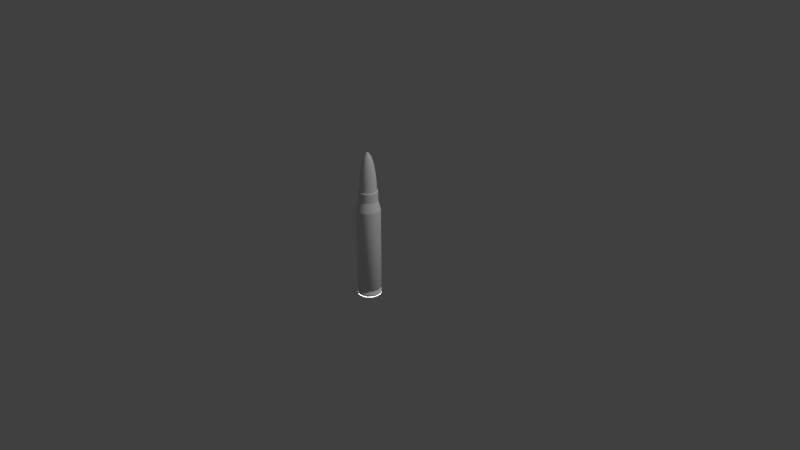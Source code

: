 # Source: bullet2_50cal.blend  (saved by Blender 2.79.0; exported with 4.5.12 LTS)
import bpy
from mathutils import Matrix  # noqa: F401  (used for matrix-valued properties, if any)

bpy.ops.wm.read_factory_settings(use_empty=True)
scene = bpy.context.scene
scene.name = 'Scene'

# ---- collections
col_collection_1 = bpy.data.collections.new('Collection 1'); scene.collection.children.link(col_collection_1)

# ---- materials (node trees are filled in below, after node groups)
mat_bullet = bpy.data.materials.new('bullet')
mat_bullet.alpha_threshold = 0.0
mat_bullet.use_transparent_shadow = False
mat_bullet.roughness = 0.5
mat_bullet.line_color = (0.0, 0.0, 0.0, 1.0)
mat_shell = bpy.data.materials.new('shell')
mat_shell.alpha_threshold = 0.0
mat_shell.use_transparent_shadow = False
mat_shell.roughness = 0.5

# ---- material node trees

# ---- world
world_world = bpy.data.worlds.new('World'); scene.world = world_world
world_world.color = (0.05088, 0.05088, 0.05088)
world_world.use_sun_shadow = False
world_world.sun_shadow_jitter_overblur = 0.0
world_world.cycles.sampling_method = 'MANUAL'

# ---- cameras
cam_camera = bpy.data.cameras.new('Camera')
cam_camera.clip_end = 100.0
cam_camera.lens = 35.0
cam_camera.sensor_width = 32.0
cam_camera.sensor_height = 18.0
cam_camera.ortho_scale = 7.314
cam_camera.dof.focus_distance = 0.0
cam_camera.dof.aperture_fstop = 128.0

# ---- lights
light_point = bpy.data.lights.new('Point', 'POINT')
light_point.transmission_factor = 0.0
light_point.energy = 100.0
light_point.shadow_buffer_clip_start = 0.5
light_point.shadow_soft_size = 0.1
light_point.shadow_maximum_resolution = 0.006
light_point.use_absolute_resolution = True
light_lamp = bpy.data.lights.new('Lamp', 'SUN')
light_lamp.transmission_factor = 0.0
light_lamp.cutoff_distance = 30.0
light_lamp.angle = 0.1993
light_lamp.energy = 1.0
light_lamp.shadow_buffer_clip_start = 1.001
light_lamp.shadow_soft_size = 0.1
light_lamp.shadow_cascade_max_distance = 1000.0

# ---- meshes
me_cylinder = bpy.data.meshes.new('Cylinder')
me_cylinder.from_pydata([(-2.619e-09, 0.1547, -0.5623), (-2.678e-09, 0.1562, 0.6377), (0.0592, 0.1429, -0.5623), (0.05979, 0.1444, 0.6377), (0.1094, 0.1094, -0.5623), (0.1105, 0.1105, 0.6377), (0.1429, 0.0592, -0.5623), (0.1444, 0.05979, 0.6377), (0.1547, -6.667e-09, -0.5623), (0.1562, -6.752e-09, 0.6377), (0.1429, -0.0592, -0.5623), (0.1444, -0.05979, 0.6377), (0.1094, -0.1094, -0.5623), (0.1105, -0.1105, 0.6377), (0.0592, -0.1429, -0.5623), (0.05979, -0.1444, 0.6377), (2.074e-08, -0.1547, -0.5623), (2.092e-08, -0.1562, 0.6377), (-0.0592, -0.1429, -0.5623), (-0.05979, -0.1444, 0.6377), (-0.1094, -0.1094, -0.5623), (-0.1105, -0.1105, 0.6377), (-0.1429, -0.0592, -0.5623), (-0.1444, -0.05979, 0.6377), (-0.1547, 1.94e-09, -0.5623), (-0.1562, 1.941e-09, 0.6377), (-0.1429, 0.0592, -0.5623), (-0.1444, 0.05979, 0.6377), (-0.1094, 0.1094, -0.5623), (-0.1105, 0.1105, 0.6377), (-0.0592, 0.1429, -0.5623), (-0.05979, 0.1444, 0.6377), (-2.678e-09, 0.1562, -0.5185), (-2.678e-09, 0.1562, -0.456), (0.05979, 0.1444, -0.456), (0.05979, 0.1444, -0.5185), (0.1105, 0.1105, -0.456), (0.1105, 0.1105, -0.5185), (0.1444, 0.05979, -0.456), (0.1444, 0.05979, -0.5185), (0.1562, -6.752e-09, -0.456), (0.1562, -6.752e-09, -0.5185), (0.1444, -0.05979, -0.456), (0.1444, -0.05979, -0.5185), (0.1105, -0.1105, -0.456), (0.1105, -0.1105, -0.5185), (0.05979, -0.1444, -0.456), (0.05979, -0.1444, -0.5185), (2.092e-08, -0.1562, -0.456), (2.092e-08, -0.1562, -0.5185), (-0.05979, -0.1444, -0.456), (-0.05979, -0.1444, -0.5185), (-0.1105, -0.1105, -0.456), (-0.1105, -0.1105, -0.5185), (-0.1444, -0.05979, -0.456), (-0.1444, -0.05979, -0.5185), (-0.1562, 1.941e-09, -0.456), (-0.1562, 1.941e-09, -0.5185), (-0.1444, 0.05979, -0.456), (-0.1444, 0.05979, -0.5185), (-0.1105, 0.1105, -0.456), (-0.1105, 0.1105, -0.5185), (-0.05979, 0.1444, -0.456), (-0.05979, 0.1444, -0.5185), (0.05979, 0.1444, -0.5404), (0.1105, 0.1105, -0.5404), (0.1444, 0.05979, -0.5404), (0.1562, -6.752e-09, -0.5404), (0.1444, -0.05979, -0.5404), (0.1105, -0.1105, -0.5404), (0.05979, -0.1444, -0.5404), (2.092e-08, -0.1562, -0.5404), (-0.05979, -0.1444, -0.5404), (-0.1105, -0.1105, -0.5404), (-0.1444, -0.05979, -0.5404), (-0.1562, 1.941e-09, -0.5404), (-0.1444, 0.05979, -0.5404), (-0.1105, 0.1105, -0.5404), (-0.05979, 0.1444, -0.5404), (-2.678e-09, 0.1562, -0.5404), (-1.696e-09, 0.1447, -0.5081), (-1.696e-09, 0.1447, -0.4664), (0.05538, 0.1337, -0.4664), (0.05538, 0.1337, -0.5081), (0.1023, 0.1023, -0.4664), (0.1023, 0.1023, -0.5081), (0.1337, 0.05538, -0.4664), (0.1337, 0.05538, -0.5081), (0.1447, -6.289e-09, -0.4664), (0.1447, -6.289e-09, -0.5081), (0.1337, -0.05538, -0.4664), (0.1337, -0.05538, -0.5081), (0.1023, -0.1023, -0.4664), (0.1023, -0.1023, -0.5081), (0.05538, -0.1337, -0.4664), (0.05538, -0.1337, -0.5081), (2.016e-08, -0.1447, -0.4664), (2.016e-08, -0.1447, -0.5081), (-0.05538, -0.1337, -0.4664), (-0.05538, -0.1337, -0.5081), (-0.1023, -0.1023, -0.4664), (-0.1023, -0.1023, -0.5081), (-0.1337, -0.05538, -0.4664), (-0.1337, -0.05538, -0.5081), (-0.1447, 1.763e-09, -0.4664), (-0.1447, 1.763e-09, -0.5081), (-0.1337, 0.05538, -0.4664), (-0.1337, 0.05538, -0.5081), (-0.1023, 0.1023, -0.4664), (-0.1023, 0.1023, -0.5081), (-0.05538, 0.1337, -0.4664), (-0.05538, 0.1337, -0.5081), (7.013e-09, 0.03964, -0.5623), (0.01517, 0.03662, -0.5623), (0.02803, 0.02803, -0.5623), (0.03662, 0.01517, -0.5623), (0.03964, -2.098e-09, -0.5623), (0.03662, -0.01517, -0.5623), (0.02803, -0.02803, -0.5623), (0.01517, -0.03662, -0.5623), (1.3e-08, -0.03964, -0.5623), (-0.01517, -0.03662, -0.5623), (-0.02803, -0.02803, -0.5623), (-0.03662, -0.01517, -0.5623), (-0.03964, 1.073e-10, -0.5623), (-0.03662, 0.01517, -0.5623), (-0.02803, 0.02803, -0.5623), (-0.01517, 0.03662, -0.5623), (7.16e-09, 0.03867, -0.556), (0.0148, 0.03573, -0.556), (0.02735, 0.02735, -0.556), (0.03573, 0.0148, -0.556), (0.03867, -2.045e-09, -0.556), (0.03573, -0.0148, -0.556), (0.02735, -0.02735, -0.556), (0.0148, -0.03573, -0.556), (1.3e-08, -0.03867, -0.556), (-0.0148, -0.03573, -0.556), (-0.02735, -0.02735, -0.556), (-0.03573, -0.0148, -0.556), (-0.03867, 1.066e-10, -0.556), (-0.03573, 0.0148, -0.556), (-0.02735, 0.02735, -0.556), (-0.0148, 0.03573, -0.556), (0.0, 0.125, 0.7627), (0.04784, 0.1155, 0.7627), (0.08839, 0.08839, 0.7627), (0.1155, 0.04784, 0.7627), (0.125, -5.464e-09, 0.7627), (0.1155, -0.04784, 0.7627), (0.08839, -0.08839, 0.7627), (0.04784, -0.1155, 0.7627), (1.887e-08, -0.125, 0.7627), (-0.04784, -0.1155, 0.7627), (-0.08839, -0.08839, 0.7627), (-0.1155, -0.04784, 0.7627), (-0.125, 1.491e-09, 0.7627), (-0.1155, 0.04784, 0.7627), (-0.08839, 0.08839, 0.7627), (-0.04784, 0.1155, 0.7627), (0.0, 0.125, 0.8877), (0.04784, 0.1155, 0.8877), (0.08839, 0.08839, 0.8877), (0.1155, 0.04784, 0.8877), (0.125, -5.464e-09, 0.8877), (0.1155, -0.04784, 0.8877), (0.08839, -0.08839, 0.8877), (0.04784, -0.1155, 0.8877), (1.887e-08, -0.125, 0.8877), (-0.04784, -0.1155, 0.8877), (-0.08839, -0.08839, 0.8877), (-0.1155, -0.04784, 0.8877), (-0.125, 1.491e-09, 0.8877), (-0.1155, 0.04784, 0.8877), (-0.08839, 0.08839, 0.8877), (-0.04784, 0.1155, 0.8877), (9.449e-10, 0.112, 0.8877), (0.04285, 0.1034, 0.8877), (0.07918, 0.07918, 0.8877), (0.1034, 0.04285, 0.8877), (0.112, 1.363e-08, 0.8877), (0.1034, -0.04285, 0.8877), (0.07918, -0.07918, 0.8877), (0.04285, -0.1034, 0.8877), (1.464e-08, -0.112, 0.8877), (-0.04285, -0.1034, 0.8877), (-0.07918, -0.07918, 0.8877), (-0.1034, -0.04285, 0.8877), (-0.112, 2.047e-08, 0.8877), (-0.1034, 0.04285, 0.8877), (-0.07918, 0.07918, 0.8877), (-0.04285, 0.1034, 0.8877), (1.021e-08, 0.01875, 1.389), (7.79e-09, 0.07918, 1.239), (7.79e-09, 0.1034, 1.071), (0.007174, 0.01732, 1.389), (0.0303, 0.07315, 1.239), (0.03959, 0.09557, 1.071), (9.449e-10, 1.984e-07, 1.405), (0.01326, 0.01326, 1.389), (0.05599, 0.05599, 1.239), (0.07315, 0.07315, 1.071), (0.01732, 0.007174, 1.389), (0.07315, 0.0303, 1.239), (0.09557, 0.03959, 1.071), (0.01875, 2.068e-07, 1.389), (0.07918, 1.984e-07, 1.239), (0.1034, 1.916e-07, 1.071), (0.01732, -0.007174, 1.389), (0.07315, -0.0303, 1.239), (0.09557, -0.03959, 1.071), (0.01326, -0.01326, 1.389), (0.05599, -0.05599, 1.239), (0.07315, -0.07315, 1.071), (0.007174, -0.01732, 1.389), (0.0303, -0.07315, 1.239), (0.03959, -0.09557, 1.071), (7.216e-09, -0.01875, 1.389), (-1.959e-08, -0.07918, 1.239), (-1.959e-08, -0.1034, 1.071), (-0.007174, -0.01732, 1.389), (-0.0303, -0.07315, 1.239), (-0.03959, -0.09557, 1.071), (-0.01326, -0.01326, 1.389), (-0.05599, -0.05599, 1.239), (-0.07315, -0.07315, 1.071), (-0.01732, -0.007174, 1.389), (-0.07315, -0.0303, 1.239), (-0.09557, -0.03959, 1.071), (-0.01875, 2.128e-07, 1.389), (-0.07918, 2.464e-07, 1.239), (-0.1034, 2.464e-07, 1.071), (-0.01732, 0.007174, 1.389), (-0.07315, 0.0303, 1.239), (-0.09557, 0.03959, 1.071), (-0.01326, 0.01326, 1.389), (-0.05599, 0.05599, 1.239), (-0.07315, 0.07315, 1.071), (-0.007174, 0.01732, 1.389), (-0.0303, 0.07315, 1.239), (-0.03959, 0.09557, 1.071), (7.754e-09, 0.09245, 1.155), (0.03538, 0.08542, 1.155), (0.06538, 0.06538, 1.155), (0.08542, 0.03538, 1.155), (0.09245, 1.952e-07, 1.155), (0.08542, -0.03538, 1.155), (0.06538, -0.06537, 1.155), (0.03538, -0.08542, 1.155), (-1.997e-08, -0.09245, 1.155), (-0.03538, -0.08542, 1.155), (-0.06538, -0.06537, 1.155), (-0.08542, -0.03538, 1.155), (-0.09245, 2.471e-07, 1.155), (-0.08542, 0.03538, 1.155), (-0.06538, 0.06538, 1.155), (-0.03538, 0.08542, 1.155), (4.288e-09, 0.1091, 0.9793), (0.04173, 0.1008, 0.9793), (0.07712, 0.07712, 0.9793), (0.1008, 0.04173, 0.9793), (0.1091, 1.016e-07, 0.9793), (0.1008, -0.04173, 0.9793), (0.07712, -0.07712, 0.9793), (0.04173, -0.1008, 0.9793), (-2.643e-09, -0.1091, 0.9793), (-0.04173, -0.1008, 0.9793), (-0.07712, -0.07712, 0.9793), (-0.1008, -0.04173, 0.9793), (-0.1091, 1.328e-07, 0.9793), (-0.1008, 0.04173, 0.9793), (-0.07712, 0.07712, 0.9793), (-0.04173, 0.1008, 0.9793), (7.754e-09, 0.06178, 1.305), (0.02364, 0.05707, 1.305), (0.04368, 0.04368, 1.305), (0.05707, 0.02364, 1.305), (0.06178, 2.021e-07, 1.305), (0.05707, -0.02364, 1.305), (0.04368, -0.04368, 1.305), (0.02364, -0.05707, 1.305), (-9.573e-09, -0.06178, 1.305), (-0.02364, -0.05707, 1.305), (-0.04368, -0.04368, 1.305), (-0.05707, -0.02364, 1.305), (-0.06178, 2.333e-07, 1.305), (-0.05707, 0.02364, 1.305), (-0.04368, 0.04368, 1.305), (-0.02364, 0.05707, 1.305), (8.831e-09, 0.04328, 1.351), (0.01656, 0.03999, 1.351), (0.0306, 0.0306, 1.351), (0.03999, 0.01656, 1.351), (0.04328, 2.038e-07, 1.351), (0.03999, -0.01656, 1.351), (0.0306, -0.0306, 1.351), (0.01656, -0.03999, 1.351), (-2.092e-09, -0.04328, 1.351), (-0.01656, -0.03999, 1.351), (-0.0306, -0.0306, 1.351), (-0.03999, -0.01656, 1.351), (-0.04328, 2.238e-07, 1.351), (-0.03999, 0.01656, 1.351), (-0.0306, 0.0306, 1.351), (-0.01656, 0.03999, 1.351)], [], [(33, 1, 3, 34), (34, 3, 5, 36), (36, 5, 7, 38), (38, 7, 9, 40), (40, 9, 11, 42), (42, 11, 13, 44), (44, 13, 15, 46), (46, 15, 17, 48), (48, 17, 19, 50), (50, 19, 21, 52), (52, 21, 23, 54), (54, 23, 25, 56), (56, 25, 27, 58), (58, 27, 29, 60), (60, 29, 31, 62), (62, 31, 1, 33), (8, 10, 117, 116), (78, 63, 32, 79), (110, 62, 33, 81), (77, 61, 63, 78), (108, 60, 62, 110), (76, 59, 61, 77), (106, 58, 60, 108), (75, 57, 59, 76), (104, 56, 58, 106), (74, 55, 57, 75), (102, 54, 56, 104), (73, 53, 55, 74), (100, 52, 54, 102), (72, 51, 53, 73), (98, 50, 52, 100), (71, 49, 51, 72), (96, 48, 50, 98), (70, 47, 49, 71), (94, 46, 48, 96), (69, 45, 47, 70), (92, 44, 46, 94), (68, 43, 45, 69), (90, 42, 44, 92), (67, 41, 43, 68), (88, 40, 42, 90), (66, 39, 41, 67), (86, 38, 40, 88), (65, 37, 39, 66), (84, 36, 38, 86), (64, 35, 37, 65), (82, 34, 36, 84), (79, 32, 35, 64), (81, 33, 34, 82), (0, 79, 64, 2), (2, 64, 65, 4), (4, 65, 66, 6), (6, 66, 67, 8), (8, 67, 68, 10), (10, 68, 69, 12), (12, 69, 70, 14), (14, 70, 71, 16), (16, 71, 72, 18), (18, 72, 73, 20), (20, 73, 74, 22), (22, 74, 75, 24), (24, 75, 76, 26), (26, 76, 77, 28), (28, 77, 78, 30), (30, 78, 79, 0), (32, 80, 83, 35), (80, 81, 82, 83), (35, 83, 85, 37), (83, 82, 84, 85), (37, 85, 87, 39), (85, 84, 86, 87), (39, 87, 89, 41), (87, 86, 88, 89), (41, 89, 91, 43), (89, 88, 90, 91), (43, 91, 93, 45), (91, 90, 92, 93), (45, 93, 95, 47), (93, 92, 94, 95), (47, 95, 97, 49), (95, 94, 96, 97), (49, 97, 99, 51), (97, 96, 98, 99), (51, 99, 101, 53), (99, 98, 100, 101), (53, 101, 103, 55), (101, 100, 102, 103), (55, 103, 105, 57), (103, 102, 104, 105), (57, 105, 107, 59), (105, 104, 106, 107), (59, 107, 109, 61), (107, 106, 108, 109), (61, 109, 111, 63), (109, 108, 110, 111), (63, 111, 80, 32), (111, 110, 81, 80), (123, 124, 140, 139), (18, 20, 122, 121), (28, 30, 127, 126), (4, 6, 115, 114), (14, 16, 120, 119), (0, 2, 113, 112), (24, 26, 125, 124), (10, 12, 118, 117), (20, 22, 123, 122), (30, 0, 112, 127), (6, 8, 116, 115), (16, 18, 121, 120), (26, 28, 126, 125), (2, 4, 114, 113), (12, 14, 119, 118), (22, 24, 124, 123), (128, 129, 130, 131, 132, 133, 134, 135, 136, 137, 138, 139, 140, 141, 142, 143), (116, 117, 133, 132), (124, 125, 141, 140), (117, 118, 134, 133), (125, 126, 142, 141), (118, 119, 135, 134), (126, 127, 143, 142), (119, 120, 136, 135), (112, 113, 129, 128), (127, 112, 128, 143), (120, 121, 137, 136), (113, 114, 130, 129), (121, 122, 138, 137), (114, 115, 131, 130), (122, 123, 139, 138), (115, 116, 132, 131), (31, 29, 158, 159), (21, 19, 153, 154), (11, 9, 148, 149), (25, 23, 155, 156), (15, 13, 150, 151), (5, 3, 145, 146), (29, 27, 157, 158), (19, 17, 152, 153), (9, 7, 147, 148), (1, 31, 159, 144), (23, 21, 154, 155), (13, 11, 149, 150), (27, 25, 156, 157), (3, 1, 144, 145), (17, 15, 151, 152), (7, 5, 146, 147), (144, 159, 175, 160), (145, 144, 160, 161), (152, 151, 167, 168), (159, 158, 174, 175), (151, 150, 166, 167), (158, 157, 173, 174), (150, 149, 165, 166), (157, 156, 172, 173), (149, 148, 164, 165), (156, 155, 171, 172), (148, 147, 163, 164), (155, 154, 170, 171), (147, 146, 162, 163), (154, 153, 169, 170), (146, 145, 161, 162), (153, 152, 168, 169), (174, 173, 189, 190), (169, 168, 184, 185), (164, 163, 179, 180), (160, 175, 191, 176), (171, 170, 186, 187), (166, 165, 181, 182), (173, 172, 188, 189), (161, 160, 176, 177), (168, 167, 183, 184), (163, 162, 178, 179), (175, 174, 190, 191), (170, 169, 185, 186), (165, 164, 180, 181), (172, 171, 187, 188), (167, 166, 182, 183), (162, 161, 177, 178), (241, 193, 196, 242), (192, 198, 195), (257, 194, 197, 258), (289, 192, 195, 290), (242, 196, 200, 243), (195, 198, 199), (258, 197, 201, 259), (290, 195, 199, 291), (259, 201, 204, 260), (291, 199, 202, 292), (243, 200, 203, 244), (199, 198, 202), (292, 202, 205, 293), (244, 203, 206, 245), (202, 198, 205), (260, 204, 207, 261), (245, 206, 209, 246), (205, 198, 208), (261, 207, 210, 262), (293, 205, 208, 294), (208, 198, 211), (262, 210, 213, 263), (294, 208, 211, 295), (246, 209, 212, 247), (263, 213, 216, 264), (295, 211, 214, 296), (247, 212, 215, 248), (211, 198, 214), (248, 215, 218, 249), (214, 198, 217), (264, 216, 219, 265), (296, 214, 217, 297), (249, 218, 221, 250), (217, 198, 220), (265, 219, 222, 266), (297, 217, 220, 298), (266, 222, 225, 267), (298, 220, 223, 299), (250, 221, 224, 251), (220, 198, 223), (267, 225, 228, 268), (299, 223, 226, 300), (251, 224, 227, 252), (223, 198, 226), (252, 227, 230, 253), (226, 198, 229), (268, 228, 231, 269), (300, 226, 229, 301), (253, 230, 233, 254), (229, 198, 232), (269, 231, 234, 270), (301, 229, 232, 302), (270, 234, 237, 271), (302, 232, 235, 303), (254, 233, 236, 255), (232, 198, 235), (303, 235, 238, 304), (255, 236, 239, 256), (235, 198, 238), (271, 237, 240, 272), (256, 239, 193, 241), (238, 198, 192), (272, 240, 194, 257), (304, 238, 192, 289), (240, 256, 241, 194), (237, 255, 256, 240), (234, 254, 255, 237), (231, 253, 254, 234), (228, 252, 253, 231), (225, 251, 252, 228), (222, 250, 251, 225), (219, 249, 250, 222), (216, 248, 249, 219), (213, 247, 248, 216), (210, 246, 247, 213), (207, 245, 246, 210), (204, 244, 245, 207), (201, 243, 244, 204), (197, 242, 243, 201), (194, 241, 242, 197), (191, 272, 257, 176), (190, 271, 272, 191), (189, 270, 271, 190), (188, 269, 270, 189), (187, 268, 269, 188), (186, 267, 268, 187), (185, 266, 267, 186), (184, 265, 266, 185), (183, 264, 265, 184), (182, 263, 264, 183), (181, 262, 263, 182), (180, 261, 262, 181), (179, 260, 261, 180), (178, 259, 260, 179), (177, 258, 259, 178), (176, 257, 258, 177), (239, 288, 273, 193), (236, 287, 288, 239), (233, 286, 287, 236), (230, 285, 286, 233), (227, 284, 285, 230), (224, 283, 284, 227), (221, 282, 283, 224), (218, 281, 282, 221), (215, 280, 281, 218), (212, 279, 280, 215), (209, 278, 279, 212), (206, 277, 278, 209), (203, 276, 277, 206), (200, 275, 276, 203), (196, 274, 275, 200), (193, 273, 274, 196), (288, 304, 289, 273), (287, 303, 304, 288), (286, 302, 303, 287), (285, 301, 302, 286), (284, 300, 301, 285), (283, 299, 300, 284), (282, 298, 299, 283), (281, 297, 298, 282), (280, 296, 297, 281), (279, 295, 296, 280), (278, 294, 295, 279), (277, 293, 294, 278), (276, 292, 293, 277), (275, 291, 292, 276), (274, 290, 291, 275), (273, 289, 290, 274)])
me_cylinder.polygons.foreach_set('use_smooth', [1, 1, 1, 1, 1, 1, 1, 1, 1, 1, 1, 1, 1, 1, 1, 1, 1, 1, 1, 1, 1, 1, 1, 1, 1, 1, 1, 1, 1, 1, 1, 1, 1, 1, 1, 1, 1, 1, 1, 1, 1, 1, 1, 1, 1, 1, 1, 1, 1, 1, 1, 1, 1, 1, 1, 1, 1, 1, 1, 1, 1, 1, 1, 1, 1, 1, 1, 1, 1, 1, 1, 1, 1, 1, 1, 1, 1, 1, 1, 1, 1, 1, 1, 1, 1, 1, 1, 1, 1, 1, 1, 1, 1, 1, 1, 1, 1, 0, 1, 1, 1, 1, 1, 1, 1, 1, 1, 1, 1, 1, 1, 1, 1, 0, 0, 0, 0, 0, 0, 0, 0, 0, 0, 0, 0, 0, 0, 0, 0, 1, 1, 1, 1, 1, 1, 1, 1, 1, 1, 1, 1, 1, 1, 1, 1, 1, 1, 1, 1, 1, 1, 1, 1, 1, 1, 1, 1, 1, 1, 1, 1, 0, 0, 0, 0, 0, 0, 0, 0, 0, 0, 0, 0, 0, 0, 0, 0, 1, 1, 1, 1, 1, 1, 1, 1, 1, 1, 1, 1, 1, 1, 1, 1, 1, 1, 1, 1, 1, 1, 1, 1, 1, 1, 1, 1, 1, 1, 1, 1, 1, 1, 1, 1, 1, 1, 1, 1, 1, 1, 1, 1, 1, 1, 1, 1, 1, 1, 1, 1, 1, 1, 1, 1, 1, 1, 1, 1, 1, 1, 1, 1, 1, 1, 1, 1, 1, 1, 1, 1, 1, 1, 1, 1, 1, 1, 1, 1, 1, 1, 1, 1, 1, 1, 1, 1, 1, 1, 1, 1, 1, 1, 1, 1, 1, 1, 1, 1, 1, 1, 1, 1, 1, 1, 1, 1, 1, 1, 1, 1, 1, 1, 1, 1, 1, 1, 1, 1, 1, 1, 1, 1, 1, 1, 1, 1])
me_cylinder.polygons.foreach_set('material_index', [1, 1, 1, 1, 1, 1, 1, 1, 1, 1, 1, 1, 1, 1, 1, 1, 1, 1, 1, 1, 1, 1, 1, 1, 1, 1, 1, 1, 1, 1, 1, 1, 1, 1, 1, 1, 1, 1, 1, 1, 1, 1, 1, 1, 1, 1, 1, 1, 1, 1, 1, 1, 1, 1, 1, 1, 1, 1, 1, 1, 1, 1, 1, 1, 1, 1, 1, 1, 1, 1, 1, 1, 1, 1, 1, 1, 1, 1, 1, 1, 1, 1, 1, 1, 1, 1, 1, 1, 1, 1, 1, 1, 1, 1, 1, 1, 1, 1, 1, 1, 1, 1, 1, 1, 1, 1, 1, 1, 1, 1, 1, 1, 1, 0, 1, 1, 1, 1, 1, 1, 1, 1, 1, 1, 1, 1, 1, 1, 1, 1, 1, 1, 1, 1, 1, 1, 1, 1, 1, 1, 1, 1, 1, 1, 1, 1, 1, 1, 1, 1, 1, 1, 1, 1, 1, 1, 1, 1, 1, 1, 1, 1, 1, 1, 1, 1, 1, 1, 1, 1, 1, 1, 1, 1, 1, 1, 1, 0, 0, 0, 0, 0, 0, 0, 0, 0, 0, 0, 0, 0, 0, 0, 0, 0, 0, 0, 0, 0, 0, 0, 0, 0, 0, 0, 0, 0, 0, 0, 0, 0, 0, 0, 0, 0, 0, 0, 0, 0, 0, 0, 0, 0, 0, 0, 0, 0, 0, 0, 0, 0, 0, 0, 0, 0, 0, 0, 0, 0, 0, 0, 0, 0, 0, 0, 0, 0, 0, 0, 0, 0, 0, 0, 0, 0, 0, 0, 0, 0, 0, 0, 0, 0, 0, 0, 0, 0, 0, 0, 0, 0, 0, 0, 0, 0, 0, 0, 0, 0, 0, 0, 0, 0, 0, 0, 0, 0, 0, 0, 0, 0, 0, 0, 0, 0, 0, 0, 0, 0, 0, 0, 0, 0, 0, 0, 0])
_k = set([(1, 3), (1, 31), (3, 5), (5, 7), (7, 9), (9, 11), (11, 13), (13, 15), (15, 17), (17, 19), (19, 21), (21, 23), (23, 25), (25, 27), (27, 29), (29, 31), (144, 145), (144, 159), (145, 146), (146, 147), (147, 148), (148, 149), (149, 150), (150, 151), (151, 152), (152, 153), (153, 154), (154, 155), (155, 156), (156, 157), (157, 158), (158, 159), (160, 161), (160, 175), (161, 162), (162, 163), (163, 164), (164, 165), (165, 166), (166, 167), (167, 168), (168, 169), (169, 170), (170, 171), (171, 172), (172, 173), (173, 174), (174, 175), (176, 177), (176, 191), (177, 178), (178, 179), (179, 180), (180, 181), (181, 182), (182, 183), (183, 184), (184, 185), (185, 186), (186, 187), (187, 188), (188, 189), (189, 190), (190, 191)])
me_cylinder.attributes.new('sharp_edge', 'BOOLEAN', 'EDGE').data.foreach_set('value', [ (min(e.vertices), max(e.vertices)) in _k for e in me_cylinder.edges])
_uv = me_cylinder.uv_layers.new(name='UVMap')
_uv.uv.foreach_set('vector', [0.0, 0.0, 1.0, 0.0, 1.0, 1.0, 0.0, 1.0, 0.0, 0.0, 1.0, 0.0, 1.0, 1.0, 0.0, 1.0, 0.0, 0.0, 1.0, 0.0, 1.0, 1.0, 0.0, 1.0, 0.0, 0.0, 1.0, 0.0, 1.0, 1.0, 0.0, 1.0, 0.0, 0.0, 1.0, 0.0, 1.0, 1.0, 0.0, 1.0, 0.0, 0.0, 1.0, 0.0, 1.0, 1.0, 0.0, 1.0, 0.0, 0.0, 1.0, 0.0, 1.0, 1.0, 0.0, 1.0, 0.0, 0.0, 1.0, 0.0, 1.0, 1.0, 0.0, 1.0, 0.0, 0.0, 1.0, 0.0, 1.0, 1.0, 0.0, 1.0, 0.0, 0.0, 1.0, 0.0, 1.0, 1.0, 0.0, 1.0, 0.0, 0.0, 1.0, 0.0, 1.0, 1.0, 0.0, 1.0, 0.0, 0.0, 1.0, 0.0, 1.0, 1.0, 0.0, 1.0, 0.0, 0.0, 1.0, 0.0, 1.0, 1.0, 0.0, 1.0, 0.0, 0.0, 1.0, 0.0, 1.0, 1.0, 0.0, 1.0, 0.0, 0.0, 1.0, 0.0, 1.0, 1.0, 0.0, 1.0, 0.0, 0.0, 1.0, 0.0, 1.0, 1.0, 0.0, 1.0, 0.0, 0.0, 1.0, 0.0, 1.0, 1.0, 0.0, 1.0, 0.0, 0.0, 1.0, 0.0, 1.0, 1.0, 0.0, 1.0, 0.0, 0.0, 1.0, 0.0, 1.0, 1.0, 0.0, 1.0, 0.0, 0.0, 1.0, 0.0, 1.0, 1.0, 0.0, 1.0, 0.0, 0.0, 1.0, 0.0, 1.0, 1.0, 0.0, 1.0, 0.0, 0.0, 1.0, 0.0, 1.0, 1.0, 0.0, 1.0, 0.0, 0.0, 1.0, 0.0, 1.0, 1.0, 0.0, 1.0, 0.0, 0.0, 1.0, 0.0, 1.0, 1.0, 0.0, 1.0, 0.0, 0.0, 1.0, 0.0, 1.0, 1.0, 0.0, 1.0, 0.0, 0.0, 1.0, 0.0, 1.0, 1.0, 0.0, 1.0, 0.0, 0.0, 1.0, 0.0, 1.0, 1.0, 0.0, 1.0, 0.0, 0.0, 1.0, 0.0, 1.0, 1.0, 0.0, 1.0, 0.0, 0.0, 1.0, 0.0, 1.0, 1.0, 0.0, 1.0, 0.0, 0.0, 1.0, 0.0, 1.0, 1.0, 0.0, 1.0, 0.0, 0.0, 1.0, 0.0, 1.0, 1.0, 0.0, 1.0, 0.0, 0.0, 1.0, 0.0, 1.0, 1.0, 0.0, 1.0, 0.0, 0.0, 1.0, 0.0, 1.0, 1.0, 0.0, 1.0, 0.0, 0.0, 1.0, 0.0, 1.0, 1.0, 0.0, 1.0, 0.0, 0.0, 1.0, 0.0, 1.0, 1.0, 0.0, 1.0, 0.0, 0.0, 1.0, 0.0, 1.0, 1.0, 0.0, 1.0, 0.0, 0.0, 1.0, 0.0, 1.0, 1.0, 0.0, 1.0, 0.0, 0.0, 1.0, 0.0, 1.0, 1.0, 0.0, 1.0, 0.0, 0.0, 1.0, 0.0, 1.0, 1.0, 0.0, 1.0, 0.0, 0.0, 1.0, 0.0, 1.0, 1.0, 0.0, 1.0, 0.0, 0.0, 1.0, 0.0, 1.0, 1.0, 0.0, 1.0, 0.0, 0.0, 1.0, 0.0, 1.0, 1.0, 0.0, 1.0, 0.0, 0.0, 1.0, 0.0, 1.0, 1.0, 0.0, 1.0, 0.0, 0.0, 1.0, 0.0, 1.0, 1.0, 0.0, 1.0, 0.0, 0.0, 1.0, 0.0, 1.0, 1.0, 0.0, 1.0, 0.0, 0.0, 1.0, 0.0, 1.0, 1.0, 0.0, 1.0, 0.0, 0.0, 1.0, 0.0, 1.0, 1.0, 0.0, 1.0, 0.0, 0.0, 1.0, 0.0, 1.0, 1.0, 0.0, 1.0, 0.0, 0.0, 1.0, 0.0, 1.0, 1.0, 0.0, 1.0, 0.0, 0.0, 1.0, 0.0, 1.0, 1.0, 0.0, 1.0, 0.0, 0.0, 1.0, 0.0, 1.0, 1.0, 0.0, 1.0, 0.0, 0.0, 1.0, 0.0, 1.0, 1.0, 0.0, 1.0, 0.0, 0.0, 1.0, 0.0, 1.0, 1.0, 0.0, 1.0, 0.0, 0.0, 1.0, 0.0, 1.0, 1.0, 0.0, 1.0, 0.0, 0.0, 1.0, 0.0, 1.0, 1.0, 0.0, 1.0, 0.0, 0.0, 1.0, 0.0, 1.0, 1.0, 0.0, 1.0, 0.0, 0.0, 1.0, 0.0, 1.0, 1.0, 0.0, 1.0, 0.0, 0.0, 1.0, 0.0, 1.0, 1.0, 0.0, 1.0, 0.0, 0.0, 1.0, 0.0, 1.0, 1.0, 0.0, 1.0, 0.0, 0.0, 1.0, 0.0, 1.0, 1.0, 0.0, 1.0, 0.0, 0.0, 1.0, 0.0, 1.0, 1.0, 0.0, 1.0, 0.0, 0.0, 1.0, 0.0, 1.0, 1.0, 0.0, 1.0, 0.0, 0.0, 1.0, 0.0, 1.0, 1.0, 0.0, 1.0, 0.0, 0.0, 1.0, 0.0, 1.0, 1.0, 0.0, 1.0, 0.0, 0.0, 1.0, 0.0, 1.0, 1.0, 0.0, 1.0, 0.0, 0.0, 1.0, 0.0, 1.0, 1.0, 0.0, 1.0, 0.0, 0.0, 1.0, 0.0, 1.0, 1.0, 0.0, 1.0, 0.0, 0.0, 1.0, 0.0, 1.0, 1.0, 0.0, 1.0, 0.0, 0.0, 1.0, 0.0, 1.0, 1.0, 0.0, 1.0, 0.0, 0.0, 1.0, 0.0, 1.0, 1.0, 0.0, 1.0, 0.0, 0.0, 1.0, 0.0, 1.0, 1.0, 0.0, 1.0, 0.0, 0.0, 1.0, 0.0, 1.0, 1.0, 0.0, 1.0, 0.0, 0.0, 1.0, 0.0, 1.0, 1.0, 0.0, 1.0, 0.0, 0.0, 1.0, 0.0, 1.0, 1.0, 0.0, 1.0, 0.0, 0.0, 1.0, 0.0, 1.0, 1.0, 0.0, 1.0, 0.0, 0.0, 1.0, 0.0, 1.0, 1.0, 0.0, 1.0, 0.0, 0.0, 1.0, 0.0, 1.0, 1.0, 0.0, 1.0, 0.0, 0.0, 1.0, 0.0, 1.0, 1.0, 0.0, 1.0, 0.0, 0.0, 1.0, 0.0, 1.0, 1.0, 0.0, 1.0, 0.0, 0.0, 1.0, 0.0, 1.0, 1.0, 0.0, 1.0, 0.0, 0.0, 1.0, 0.0, 1.0, 1.0, 0.0, 1.0, 0.0, 0.0, 1.0, 0.0, 1.0, 1.0, 0.0, 1.0, 0.0, 0.0, 1.0, 0.0, 1.0, 1.0, 0.0, 1.0, 0.0, 0.0, 1.0, 0.0, 1.0, 1.0, 0.0, 1.0, 0.0, 0.0, 1.0, 0.0, 1.0, 1.0, 0.0, 1.0, 0.0, 0.0, 1.0, 0.0, 1.0, 1.0, 0.0, 1.0, 0.0, 0.0, 1.0, 0.0, 1.0, 1.0, 0.0, 1.0, 0.0, 0.0, 1.0, 0.0, 1.0, 1.0, 0.0, 1.0, 0.0, 0.0, 1.0, 0.0, 1.0, 1.0, 0.0, 1.0, 0.0, 0.0, 1.0, 0.0, 1.0, 1.0, 0.0, 1.0, 0.0, 0.0, 1.0, 0.0, 1.0, 1.0, 0.0, 1.0, 0.0, 0.0, 1.0, 0.0, 1.0, 1.0, 0.0, 1.0, 0.0, 0.0, 1.0, 0.0, 1.0, 1.0, 0.0, 1.0, 0.0, 0.0, 1.0, 0.0, 1.0, 1.0, 0.0, 1.0, 0.0, 0.0, 1.0, 0.0, 1.0, 1.0, 0.0, 1.0, 0.0, 0.0, 1.0, 0.0, 1.0, 1.0, 0.0, 1.0, 0.0, 0.0, 1.0, 0.0, 1.0, 1.0, 0.0, 1.0, 0.0, 0.0, 1.0, 0.0, 1.0, 1.0, 0.0, 1.0, 0.0, 0.0, 1.0, 0.0, 1.0, 1.0, 0.0, 1.0, 0.0, 0.0, 1.0, 0.0, 1.0, 1.0, 0.0, 1.0, 0.0, 0.0, 1.0, 0.0, 1.0, 1.0, 0.0, 1.0, 0.0, 0.0, 1.0, 0.0, 1.0, 1.0, 0.0, 1.0, 0.0, 0.0, 1.0, 0.0, 1.0, 1.0, 0.0, 1.0, 0.0, 0.0, 1.0, 0.0, 1.0, 1.0, 0.0, 1.0, 0.0, 0.0, 1.0, 0.0, 1.0, 1.0, 0.0, 1.0, 0.0, 0.0, 1.0, 0.0, 1.0, 1.0, 0.0, 1.0, 0.0, 0.0, 1.0, 0.0, 1.0, 1.0, 0.0, 1.0, 0.0, 0.0, 1.0, 0.0, 1.0, 1.0, 0.0, 1.0, 0.0, 0.0, 1.0, 0.0, 1.0, 1.0, 0.0, 1.0, 0.0, 0.0, 1.0, 0.0, 1.0, 1.0, 0.0, 1.0, 0.0, 0.0, 1.0, 0.0, 1.0, 1.0, 0.0, 1.0, 0.0, 0.0, 1.0, 0.0, 1.0, 1.0, 0.0, 1.0, 0.0, 0.0, 1.0, 0.0, 1.0, 1.0, 0.0, 1.0, 0.434, 1.0, 0.4105, 0.9887, 0.3925, 0.9678, 0.3827, 0.9404, 0.3827, 0.9108, 0.3925, 0.8835, 0.4105, 0.8626, 0.434, 0.8513, 0.4595, 0.8513, 0.483, 0.8626, 0.501, 0.8835, 0.5108, 0.9108, 0.5108, 0.9404, 0.501, 0.9678, 0.483, 0.9887, 0.4595, 1.0, 0.0, 0.0, 1.0, 0.0, 1.0, 1.0, 0.0, 1.0, 0.0, 0.0, 1.0, 0.0, 1.0, 1.0, 0.0, 1.0, 0.0, 0.0, 1.0, 0.0, 1.0, 1.0, 0.0, 1.0, 0.0, 0.0, 1.0, 0.0, 1.0, 1.0, 0.0, 1.0, 0.0, 0.0, 1.0, 0.0, 1.0, 1.0, 0.0, 1.0, 0.0, 0.0, 1.0, 0.0, 1.0, 1.0, 0.0, 1.0, 0.0, 0.0, 1.0, 0.0, 1.0, 1.0, 0.0, 1.0, 0.0, 0.0, 1.0, 0.0, 1.0, 1.0, 0.0, 1.0, 0.0, 0.0, 1.0, 0.0, 1.0, 1.0, 0.0, 1.0, 0.0, 0.0, 1.0, 0.0, 1.0, 1.0, 0.0, 1.0, 0.0, 0.0, 1.0, 0.0, 1.0, 1.0, 0.0, 1.0, 0.0, 0.0, 1.0, 0.0, 1.0, 1.0, 0.0, 1.0, 0.0, 0.0, 1.0, 0.0, 1.0, 1.0, 0.0, 1.0, 0.0, 0.0, 1.0, 0.0, 1.0, 1.0, 0.0, 1.0, 0.0, 0.0, 1.0, 0.0, 1.0, 1.0, 0.0, 1.0, 1.0, 1.0, 1.0, 0.0, 1.0, 0.0, 1.0, 1.0, 1.0, 1.0, 1.0, 0.0, 1.0, 0.0, 1.0, 1.0, 1.0, 1.0, 1.0, 0.0, 1.0, 0.0, 1.0, 1.0, 1.0, 1.0, 1.0, 0.0, 1.0, 0.0, 1.0, 1.0, 1.0, 1.0, 1.0, 0.0, 1.0, 0.0, 1.0, 1.0, 1.0, 1.0, 1.0, 0.0, 1.0, 0.0, 1.0, 1.0, 1.0, 1.0, 1.0, 0.0, 1.0, 0.0, 1.0, 1.0, 1.0, 1.0, 1.0, 0.0, 1.0, 0.0, 1.0, 1.0, 1.0, 1.0, 1.0, 0.0, 1.0, 0.0, 1.0, 1.0, 1.0, 1.0, 1.0, 0.0, 1.0, 0.0, 1.0, 1.0, 1.0, 1.0, 1.0, 0.0, 1.0, 0.0, 1.0, 1.0, 1.0, 1.0, 1.0, 0.0, 1.0, 0.0, 1.0, 1.0, 1.0, 1.0, 1.0, 0.0, 1.0, 0.0, 1.0, 1.0, 1.0, 1.0, 1.0, 0.0, 1.0, 0.0, 1.0, 1.0, 1.0, 1.0, 1.0, 0.0, 1.0, 0.0, 1.0, 1.0, 1.0, 1.0, 1.0, 0.0, 1.0, 0.0, 1.0, 1.0, 1.0, 1.0, 1.0, 0.0, 1.0, 0.0, 1.0, 1.0, 1.0, 1.0, 1.0, 0.0, 1.0, 0.0, 1.0, 1.0, 1.0, 1.0, 1.0, 0.0, 1.0, 0.0, 1.0, 1.0, 1.0, 1.0, 1.0, 0.0, 1.0, 0.0, 1.0, 1.0, 1.0, 1.0, 1.0, 0.0, 1.0, 0.0, 1.0, 1.0, 1.0, 1.0, 1.0, 0.0, 1.0, 0.0, 1.0, 1.0, 1.0, 1.0, 1.0, 0.0, 1.0, 0.0, 1.0, 1.0, 1.0, 1.0, 1.0, 0.0, 1.0, 0.0, 1.0, 1.0, 1.0, 1.0, 1.0, 0.0, 1.0, 0.0, 1.0, 1.0, 1.0, 1.0, 1.0, 0.0, 1.0, 0.0, 1.0, 1.0, 1.0, 1.0, 1.0, 0.0, 1.0, 0.0, 1.0, 1.0, 1.0, 1.0, 1.0, 0.0, 1.0, 0.0, 1.0, 1.0, 1.0, 1.0, 1.0, 0.0, 1.0, 0.0, 1.0, 1.0, 1.0, 1.0, 1.0, 0.0, 1.0, 0.0, 1.0, 1.0, 1.0, 1.0, 1.0, 0.0, 1.0, 0.0, 1.0, 1.0, 1.0, 1.0, 1.0, 0.0, 1.0, 0.0, 1.0, 1.0, 0.0, 0.0, 1.0, 0.0, 1.0, 1.0, 0.0, 1.0, 0.0, 0.0, 1.0, 0.0, 1.0, 1.0, 0.0, 1.0, 0.0, 0.0, 1.0, 0.0, 1.0, 1.0, 0.0, 1.0, 0.0, 0.0, 1.0, 0.0, 1.0, 1.0, 0.0, 1.0, 0.0, 0.0, 1.0, 0.0, 1.0, 1.0, 0.0, 1.0, 0.0, 0.0, 1.0, 0.0, 1.0, 1.0, 0.0, 1.0, 0.0, 0.0, 1.0, 0.0, 1.0, 1.0, 0.0, 1.0, 0.0, 0.0, 1.0, 0.0, 1.0, 1.0, 0.0, 1.0, 0.0, 0.0, 1.0, 0.0, 1.0, 1.0, 0.0, 1.0, 0.0, 0.0, 1.0, 0.0, 1.0, 1.0, 0.0, 1.0, 0.0, 0.0, 1.0, 0.0, 1.0, 1.0, 0.0, 1.0, 0.0, 0.0, 1.0, 0.0, 1.0, 1.0, 0.0, 1.0, 0.0, 0.0, 1.0, 0.0, 1.0, 1.0, 0.0, 1.0, 0.0, 0.0, 1.0, 0.0, 1.0, 1.0, 0.0, 1.0, 0.0, 0.0, 1.0, 0.0, 1.0, 1.0, 0.0, 1.0, 0.0, 0.0, 1.0, 0.0, 1.0, 1.0, 0.0, 1.0, 0.3304, 0.6807, 0.3149, 0.7509, 0.2493, 0.7409, 0.2548, 0.6692, 0.8876, 0.5135, 0.8279, 0.6086, 0.8528, 0.4965, 0.3513, 0.5402, 0.3459, 0.6105, 0.2602, 0.5975, 0.2621, 0.5267, 0.2801, 0.8433, 0.2685, 0.8742, 0.2331, 0.8688, 0.2371, 0.8368, 0.2548, 0.6692, 0.2493, 0.7409, 0.1784, 0.7409, 0.1729, 0.6692, 0.8528, 0.4965, 0.8279, 0.6086, 0.8152, 0.4965, 0.2621, 0.5267, 0.2602, 0.5975, 0.1675, 0.5975, 0.1656, 0.5267, 0.2371, 0.8368, 0.2331, 0.8688, 0.1946, 0.8688, 0.1906, 0.8368, 0.1656, 0.5267, 0.1675, 0.5975, 0.08184, 0.6105, 0.0764, 0.5402, 0.1906, 0.8368, 0.1946, 0.8688, 0.1592, 0.8742, 0.1476, 0.8433, 0.1729, 0.6692, 0.1784, 0.7409, 0.1128, 0.7509, 0.09732, 0.6807, 0.8152, 0.4965, 0.8279, 0.6086, 0.7805, 0.5135, 0.6856, 0.4049, 0.6675, 0.433, 0.6406, 0.422, 0.653, 0.3916, 0.09732, 0.6807, 0.1128, 0.7509, 0.06264, 0.7692, 0.03946, 0.7019, 0.7805, 0.5135, 0.8279, 0.6086, 0.7539, 0.5451, 0.0764, 0.5402, 0.08184, 0.6105, 0.01628, 0.6345, 0.008139, 0.5652, 0.7078, 0.231, 0.6904, 0.3005, 0.6251, 0.2881, 0.6325, 0.2167, 0.7539, 0.5451, 0.8279, 0.6086, 0.7395, 0.5863, 0.7326, 0.09134, 0.7252, 0.1614, 0.64, 0.1452, 0.6438, 0.07449, 0.653, 0.3916, 0.6406, 0.422, 0.6053, 0.4153, 0.6102, 0.3835, 0.7395, 0.5863, 0.8279, 0.6086, 0.7395, 0.6309, 0.6438, 0.07449, 0.64, 0.1452, 0.5473, 0.1417, 0.5474, 0.07087, 0.6102, 0.3835, 0.6053, 0.4153, 0.5669, 0.4139, 0.5637, 0.3818, 0.6325, 0.2167, 0.6251, 0.2881, 0.5542, 0.2855, 0.5507, 0.2136, 0.5474, 0.07087, 0.5473, 0.1417, 0.4613, 0.1515, 0.4578, 0.08103, 0.5637, 0.3818, 0.5669, 0.4139, 0.5313, 0.4179, 0.5206, 0.3867, 0.5507, 0.2136, 0.5542, 0.2855, 0.4884, 0.2929, 0.4749, 0.2222, 0.7395, 0.6309, 0.8279, 0.6086, 0.7539, 0.6721, 0.1436, 0.4205, 0.08911, 0.385, 0.1113, 0.3296, 0.1692, 0.3566, 0.7539, 0.6721, 0.8279, 0.6086, 0.7805, 0.7036, 0.4578, 0.08103, 0.4613, 0.1515, 0.3951, 0.173, 0.3889, 0.1034, 0.02228, 0.314, 0.0, 0.2903, 0.01199, 0.2603, 0.03681, 0.2776, 0.1692, 0.3566, 0.1113, 0.3296, 0.1282, 0.2554, 0.1887, 0.271, 0.7805, 0.7036, 0.8279, 0.6086, 0.8152, 0.7207, 0.2864, 0.3988, 0.2271, 0.3835, 0.2493, 0.2865, 0.3095, 0.2979, 0.03681, 0.2776, 0.01199, 0.2603, 0.02117, 0.2201, 0.04794, 0.229, 0.3095, 0.2979, 0.2493, 0.2865, 0.2613, 0.1797, 0.322, 0.1867, 0.04794, 0.229, 0.02117, 0.2201, 0.02614, 0.1759, 0.05396, 0.1754, 0.1887, 0.271, 0.1282, 0.2554, 0.1374, 0.1737, 0.1993, 0.1767, 0.8152, 0.7207, 0.8279, 0.6086, 0.8528, 0.7207, 0.322, 0.1867, 0.2613, 0.1797, 0.2613, 0.07941, 0.322, 0.08224, 0.05396, 0.1754, 0.02614, 0.1759, 0.02614, 0.1344, 0.05396, 0.125, 0.1993, 0.1767, 0.1374, 0.1737, 0.1374, 0.09693, 0.1993, 0.08817, 0.8528, 0.7207, 0.8279, 0.6086, 0.8876, 0.7036, 0.1993, 0.08817, 0.1374, 0.09693, 0.1282, 0.03677, 0.1887, 0.01879, 0.8876, 0.7036, 0.8279, 0.6086, 0.9142, 0.6721, 0.322, 0.08224, 0.2613, 0.07941, 0.2493, 0.000815, 0.3095, 0.0004075, 0.9034, 0.7238, 0.8876, 0.7036, 0.9142, 0.6721, 0.9356, 0.6855, 0.7131, 0.6578, 0.6976, 0.728, 0.632, 0.718, 0.6375, 0.6463, 0.9142, 0.6721, 0.8279, 0.6086, 0.9286, 0.6309, 0.734, 0.5173, 0.7286, 0.5876, 0.6429, 0.5746, 0.6448, 0.5038, 0.6628, 0.8204, 0.6513, 0.8513, 0.6158, 0.8459, 0.6198, 0.8139, 0.6448, 0.5038, 0.6429, 0.5746, 0.5502, 0.5746, 0.5483, 0.5038, 0.6198, 0.8139, 0.6158, 0.8459, 0.5774, 0.8459, 0.5733, 0.8139, 0.6375, 0.6463, 0.632, 0.718, 0.5611, 0.718, 0.5557, 0.6463, 0.9286, 0.6309, 0.8279, 0.6086, 0.9286, 0.5863, 0.5733, 0.8139, 0.5774, 0.8459, 0.5419, 0.8513, 0.5303, 0.8204, 0.5557, 0.6463, 0.5611, 0.718, 0.4955, 0.728, 0.48, 0.6578, 0.9286, 0.5863, 0.8279, 0.6086, 0.9142, 0.5451, 0.5483, 0.5038, 0.5502, 0.5746, 0.4646, 0.5876, 0.4591, 0.5173, 0.48, 0.6578, 0.4955, 0.728, 0.4454, 0.7463, 0.4222, 0.679, 0.9142, 0.5451, 0.8279, 0.6086, 0.8876, 0.5135, 0.4591, 0.5173, 0.4646, 0.5876, 0.399, 0.6116, 0.3909, 0.5423, 0.9356, 0.5316, 0.9142, 0.5451, 0.8876, 0.5135, 0.9034, 0.4934, 0.4646, 0.5876, 0.48, 0.6578, 0.4222, 0.679, 0.399, 0.6116, 0.5502, 0.5746, 0.5557, 0.6463, 0.48, 0.6578, 0.4646, 0.5876, 0.6429, 0.5746, 0.6375, 0.6463, 0.5557, 0.6463, 0.5502, 0.5746, 0.7286, 0.5876, 0.7131, 0.6578, 0.6375, 0.6463, 0.6429, 0.5746, 0.2613, 0.07941, 0.1993, 0.08817, 0.1887, 0.01879, 0.2493, 0.000815, 0.2613, 0.1797, 0.1993, 0.1767, 0.1993, 0.08817, 0.2613, 0.07941, 0.2493, 0.2865, 0.1887, 0.271, 0.1993, 0.1767, 0.2613, 0.1797, 0.2271, 0.3835, 0.1692, 0.3566, 0.1887, 0.271, 0.2493, 0.2865, 0.1982, 0.4559, 0.1436, 0.4205, 0.1692, 0.3566, 0.2271, 0.3835, 0.5473, 0.1417, 0.5507, 0.2136, 0.4749, 0.2222, 0.4613, 0.1515, 0.64, 0.1452, 0.6325, 0.2167, 0.5507, 0.2136, 0.5473, 0.1417, 0.7252, 0.1614, 0.7078, 0.231, 0.6325, 0.2167, 0.64, 0.1452, 0.08184, 0.6105, 0.09732, 0.6807, 0.03946, 0.7019, 0.01628, 0.6345, 0.1675, 0.5975, 0.1729, 0.6692, 0.09732, 0.6807, 0.08184, 0.6105, 0.2602, 0.5975, 0.2548, 0.6692, 0.1729, 0.6692, 0.1675, 0.5975, 0.3459, 0.6105, 0.3304, 0.6807, 0.2548, 0.6692, 0.2602, 0.5975, 0.4537, 0.447, 0.4591, 0.5173, 0.3909, 0.5423, 0.3827, 0.473, 0.5464, 0.433, 0.5483, 0.5038, 0.4591, 0.5173, 0.4537, 0.447, 0.6467, 0.433, 0.6448, 0.5038, 0.5483, 0.5038, 0.5464, 0.433, 0.7395, 0.447, 0.734, 0.5173, 0.6448, 0.5038, 0.6467, 0.433, 0.3827, 0.08507, 0.322, 0.08224, 0.3095, 0.0004075, 0.3697, 0.0, 0.3827, 0.1937, 0.322, 0.1867, 0.322, 0.08224, 0.3827, 0.08507, 0.3697, 0.3092, 0.3095, 0.2979, 0.322, 0.1867, 0.3827, 0.1937, 0.3458, 0.4142, 0.2864, 0.3988, 0.3095, 0.2979, 0.3697, 0.3092, 0.4544, 0.01056, 0.4578, 0.08103, 0.3889, 0.1034, 0.3827, 0.03384, 0.5474, 0.0, 0.5474, 0.07087, 0.4578, 0.08103, 0.4544, 0.01056, 0.6477, 0.003763, 0.6438, 0.07449, 0.5474, 0.07087, 0.5474, 0.0, 0.74, 0.02128, 0.7326, 0.09134, 0.6438, 0.07449, 0.6477, 0.003763, 0.07096, 0.4699, 0.0764, 0.5402, 0.008139, 0.5652, 0.0, 0.4959, 0.1637, 0.4559, 0.1656, 0.5267, 0.0764, 0.5402, 0.07096, 0.4699, 0.264, 0.4559, 0.2621, 0.5267, 0.1656, 0.5267, 0.1637, 0.4559, 0.3567, 0.4699, 0.3513, 0.5402, 0.2621, 0.5267, 0.264, 0.4559, 1.0, 0.4912, 0.9571, 0.5182, 0.9192, 0.4732, 0.9508, 0.433, 0.5611, 0.718, 0.5692, 0.782, 0.5187, 0.7896, 0.4955, 0.728, 0.632, 0.718, 0.6239, 0.782, 0.5692, 0.782, 0.5611, 0.718, 0.6976, 0.728, 0.6744, 0.7896, 0.6239, 0.782, 0.632, 0.718, 0.9508, 0.7842, 0.9192, 0.7439, 0.9571, 0.699, 1.0, 0.7259, 0.1374, 0.1737, 0.08177, 0.1748, 0.08177, 0.1156, 0.1374, 0.09693, 0.1282, 0.2554, 0.0747, 0.2378, 0.08177, 0.1748, 0.1374, 0.1737, 0.1113, 0.3296, 0.06163, 0.295, 0.0747, 0.2378, 0.1282, 0.2554, 0.08911, 0.385, 0.04456, 0.3377, 0.06163, 0.295, 0.1113, 0.3296, 0.5542, 0.2855, 0.5605, 0.3497, 0.5098, 0.3554, 0.4884, 0.2929, 0.6251, 0.2881, 0.6152, 0.3517, 0.5605, 0.3497, 0.5542, 0.2855, 0.6904, 0.3005, 0.6655, 0.3613, 0.6152, 0.3517, 0.6251, 0.2881, 0.74, 0.3207, 0.7037, 0.3769, 0.6655, 0.3613, 0.6904, 0.3005, 0.1784, 0.7409, 0.1865, 0.8049, 0.136, 0.8125, 0.1128, 0.7509, 0.2493, 0.7409, 0.2412, 0.8049, 0.1865, 0.8049, 0.1784, 0.7409, 0.3149, 0.7509, 0.2917, 0.8125, 0.2412, 0.8049, 0.2493, 0.7409, 0.9571, 0.5182, 0.9356, 0.5316, 0.9034, 0.4934, 0.9192, 0.4732, 0.5692, 0.782, 0.5733, 0.8139, 0.5303, 0.8204, 0.5187, 0.7896, 0.6239, 0.782, 0.6198, 0.8139, 0.5733, 0.8139, 0.5692, 0.782, 0.6744, 0.7896, 0.6628, 0.8204, 0.6198, 0.8139, 0.6239, 0.782, 0.9192, 0.7439, 0.9034, 0.7238, 0.9356, 0.6855, 0.9571, 0.699, 0.08177, 0.1748, 0.05396, 0.1754, 0.05396, 0.125, 0.08177, 0.1156, 0.0747, 0.2378, 0.04794, 0.229, 0.05396, 0.1754, 0.08177, 0.1748, 0.06163, 0.295, 0.03681, 0.2776, 0.04794, 0.229, 0.0747, 0.2378, 0.04456, 0.3377, 0.02228, 0.314, 0.03681, 0.2776, 0.06163, 0.295, 0.5605, 0.3497, 0.5637, 0.3818, 0.5206, 0.3867, 0.5098, 0.3554, 0.6152, 0.3517, 0.6102, 0.3835, 0.5637, 0.3818, 0.5605, 0.3497, 0.6655, 0.3613, 0.653, 0.3916, 0.6102, 0.3835, 0.6152, 0.3517, 0.7037, 0.3769, 0.6856, 0.4049, 0.653, 0.3916, 0.6655, 0.3613, 0.1865, 0.8049, 0.1906, 0.8368, 0.1476, 0.8433, 0.136, 0.8125, 0.2412, 0.8049, 0.2371, 0.8368, 0.1906, 0.8368, 0.1865, 0.8049, 0.2917, 0.8125, 0.2801, 0.8433, 0.2371, 0.8368, 0.2412, 0.8049])
me_cylinder.materials.append(mat_bullet)
me_cylinder.materials.append(mat_shell)
me_cylinder.use_remesh_preserve_volume = False
me_cylinder.use_remesh_preserve_attributes = False
me_cylinder.use_mirror_vertex_groups = False
me_cylinder.update()

# ---- objects
ob_point = bpy.data.objects.new('Point', light_point)
ob_cylinder = bpy.data.objects.new('Cylinder', me_cylinder)
ob_lamp = bpy.data.objects.new('Lamp', light_lamp)
ob_camera = bpy.data.objects.new('Camera', cam_camera)

# ---- transforms, parenting, visibility, modifiers, constraints
ob_point.location = (0.0, 0.0, -1.0)
ob_point.lineart.crease_threshold = 0.0
ob_cylinder.location = (0.0, 0.0, 0.0)
ob_cylinder.lineart.crease_threshold = 0.0
ob_lamp.location = (4.076, 1.005, 5.904)
ob_lamp.rotation_euler = (0.6503, 0.05522, 1.866)
ob_lamp.lock_rotations_4d = False
ob_lamp.empty_display_type = 'ARROWS'
ob_lamp.color = (0.0, 0.0, 0.0, 0.0)
ob_lamp.lineart.crease_threshold = 0.0
ob_camera.location = (7.481, -6.508, 5.344)
ob_camera.rotation_euler = (1.109, 0.0, 0.8149)
ob_camera.lock_rotations_4d = False
ob_camera.empty_display_type = 'ARROWS'
ob_camera.color = (0.0, 0.0, 0.0, 0.0)
ob_camera.display_type = 'WIRE'
ob_camera.lineart.crease_threshold = 0.0

# ---- collection membership
col_collection_1.objects.link(ob_point)
col_collection_1.objects.link(ob_cylinder)
col_collection_1.objects.link(ob_lamp)
col_collection_1.objects.link(ob_camera)

# ---- scene / render settings (as saved in the file)
scene.camera = ob_camera
scene.frame_start = 1; scene.frame_end = 250; scene.frame_set(1)
scene.render.engine = 'BLENDER_EEVEE_NEXT'
scene.render.resolution_percentage = 50
scene.render.dither_intensity = 0.0
scene.cycles.use_denoising = False
scene.cycles.samples = 128
scene.cycles.sampling_pattern = 'TABULATED_SOBOL'
scene.cycles.light_sampling_threshold = 0.0
scene.cycles.use_adaptive_sampling = False
scene.cycles.use_light_tree = False
scene.cycles.blur_glossy = 0.0
scene.cycles.sample_clamp_indirect = 0.0
scene.view_settings.view_transform = 'Standard'
bpy.context.view_layer.update()
